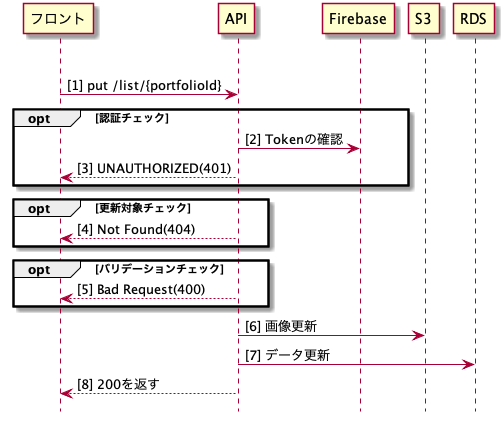

The diagram above was rendered by PlantUML. Its source (embedded in the PNG):
@startuml putListid

autonumber "[0]"
hide footbox

participant "フロント" as front
participant "API" as api
participant "Firebase" as firebase
participant "S3" as s3
participant "RDS" as RDS

|||
front -> api : put /list/{portfolioId}

opt 認証チェック
  api -> firebase: Tokenの確認
  front <-- api : UNAUTHORIZED(401)
end

opt 更新対象チェック
  front <-- api : Not Found(404)
end

opt バリデーションチェック
  front <-- api : Bad Request(400)
end

api -> s3 : 画像更新

api -> RDS : データ更新

front <-- api : 200を返す

@enduml